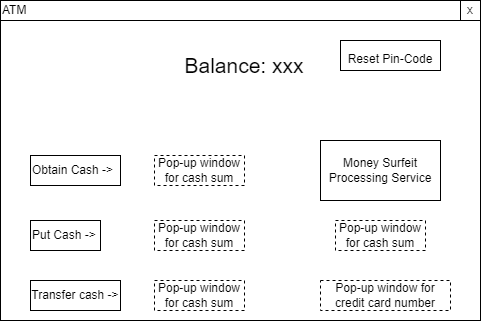

The diagram above was exported from draw.io. Its source (the exported page's mxGraphModel, read from the mxfile embedded in the PNG):
<mxGraphModel dx="782" dy="428" grid="1" gridSize="10" guides="1" tooltips="1" connect="1" arrows="1" fold="1" page="1" pageScale="1" pageWidth="827" pageHeight="1169" math="0" shadow="0">
  <root>
    <mxCell id="0" />
    <mxCell id="1" parent="0" />
    <mxCell id="y5XScYeD8SZMUbTNbmfF-1" value="" style="rounded=0;whiteSpace=wrap;html=1;" vertex="1" parent="1">
      <mxGeometry x="170" y="80" width="480" height="300" as="geometry" />
    </mxCell>
    <mxCell id="y5XScYeD8SZMUbTNbmfF-2" value="ATM" style="rounded=0;whiteSpace=wrap;html=1;align=left;" vertex="1" parent="1">
      <mxGeometry x="170" y="60" width="480" height="20" as="geometry" />
    </mxCell>
    <mxCell id="y5XScYeD8SZMUbTNbmfF-3" value="x" style="whiteSpace=wrap;html=1;aspect=fixed;" vertex="1" parent="1">
      <mxGeometry x="630" y="60" width="20" height="20" as="geometry" />
    </mxCell>
    <mxCell id="y5XScYeD8SZMUbTNbmfF-4" value="&lt;font style=&quot;font-size: 21px;&quot;&gt;Balance: xxx&lt;/font&gt;" style="text;html=1;strokeColor=none;fillColor=none;align=center;verticalAlign=middle;whiteSpace=wrap;rounded=0;" vertex="1" parent="1">
      <mxGeometry x="304" y="110" width="220" height="30" as="geometry" />
    </mxCell>
    <mxCell id="y5XScYeD8SZMUbTNbmfF-5" value="Obtain Cash -&amp;gt;" style="rounded=0;whiteSpace=wrap;html=1;align=left;" vertex="1" parent="1">
      <mxGeometry x="200" y="215" width="90" height="30" as="geometry" />
    </mxCell>
    <mxCell id="y5XScYeD8SZMUbTNbmfF-6" value="Put Cash -&amp;gt;" style="rounded=0;whiteSpace=wrap;html=1;align=left;" vertex="1" parent="1">
      <mxGeometry x="200" y="280" width="70" height="30" as="geometry" />
    </mxCell>
    <mxCell id="y5XScYeD8SZMUbTNbmfF-8" value="&lt;font style=&quot;font-size: 12px;&quot;&gt;Reset Pin-Code&lt;/font&gt;" style="rounded=0;whiteSpace=wrap;html=1;fontSize=21;" vertex="1" parent="1">
      <mxGeometry x="510" y="100" width="100" height="30" as="geometry" />
    </mxCell>
    <mxCell id="y5XScYeD8SZMUbTNbmfF-9" value="Money Surfeit Processing Service" style="rounded=0;whiteSpace=wrap;html=1;fontSize=12;" vertex="1" parent="1">
      <mxGeometry x="490" y="200" width="120" height="60" as="geometry" />
    </mxCell>
    <mxCell id="y5XScYeD8SZMUbTNbmfF-11" value="Pop-up window for cash sum" style="rounded=0;whiteSpace=wrap;html=1;fontSize=12;dashed=1;" vertex="1" parent="1">
      <mxGeometry x="324" y="215" width="90" height="30" as="geometry" />
    </mxCell>
    <mxCell id="y5XScYeD8SZMUbTNbmfF-12" value="Pop-up window for cash sum" style="rounded=0;whiteSpace=wrap;html=1;fontSize=12;dashed=1;" vertex="1" parent="1">
      <mxGeometry x="324" y="280" width="90" height="30" as="geometry" />
    </mxCell>
    <mxCell id="MRqpKgXGsO1VUFXJO9Zu-1" value="Transfer cash -&amp;gt;" style="rounded=0;whiteSpace=wrap;html=1;fontSize=12;" vertex="1" parent="1">
      <mxGeometry x="200" y="340" width="90" height="30" as="geometry" />
    </mxCell>
    <mxCell id="MRqpKgXGsO1VUFXJO9Zu-2" value="Pop-up window for cash sum" style="rounded=0;whiteSpace=wrap;html=1;fontSize=12;dashed=1;" vertex="1" parent="1">
      <mxGeometry x="505" y="280" width="90" height="30" as="geometry" />
    </mxCell>
    <mxCell id="MRqpKgXGsO1VUFXJO9Zu-3" value="Pop-up window for credit card number" style="rounded=0;whiteSpace=wrap;html=1;fontSize=12;dashed=1;" vertex="1" parent="1">
      <mxGeometry x="490" y="340" width="130" height="30" as="geometry" />
    </mxCell>
    <mxCell id="MRqpKgXGsO1VUFXJO9Zu-4" value="Pop-up window for cash sum" style="rounded=0;whiteSpace=wrap;html=1;fontSize=12;dashed=1;" vertex="1" parent="1">
      <mxGeometry x="324" y="340" width="90" height="30" as="geometry" />
    </mxCell>
  </root>
</mxGraphModel>